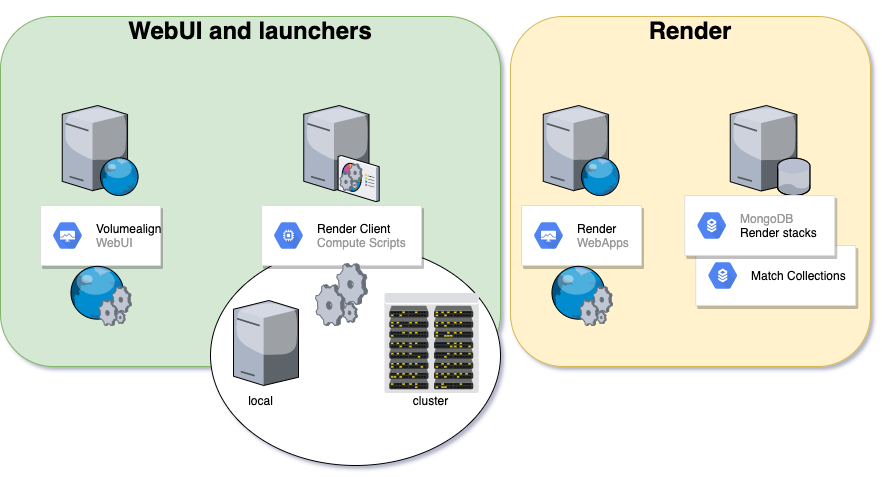

The diagram above was exported from draw.io. Its source (the exported page's mxGraphModel, read from the mxfile embedded in the PNG):
<mxGraphModel dx="2276" dy="860" grid="1" gridSize="10" guides="1" tooltips="1" connect="1" arrows="1" fold="1" page="1" pageScale="1" pageWidth="850" pageHeight="1100" math="0" shadow="1">
  <root>
    <mxCell id="0" />
    <mxCell id="1" parent="0" />
    <mxCell id="22vu_xdkGZiV8my5shRB-4" value="&lt;h1&gt;WebUI and launchers&lt;/h1&gt;&lt;div&gt;&lt;br&gt;&lt;/div&gt;&lt;div&gt;&lt;br&gt;&lt;/div&gt;&lt;div&gt;&lt;br&gt;&lt;/div&gt;&lt;div&gt;&lt;br&gt;&lt;/div&gt;&lt;div&gt;&lt;br&gt;&lt;/div&gt;&lt;div&gt;&lt;br&gt;&lt;/div&gt;&lt;div&gt;&lt;br&gt;&lt;/div&gt;&lt;div&gt;&lt;br&gt;&lt;/div&gt;&lt;div&gt;&lt;br&gt;&lt;/div&gt;&lt;div&gt;&lt;br&gt;&lt;/div&gt;&lt;div&gt;&lt;br&gt;&lt;/div&gt;&lt;div&gt;&lt;br&gt;&lt;/div&gt;&lt;div&gt;&lt;br&gt;&lt;/div&gt;&lt;div&gt;&lt;br&gt;&lt;/div&gt;&lt;div&gt;&lt;br&gt;&lt;/div&gt;&lt;div&gt;&lt;br&gt;&lt;/div&gt;&lt;div&gt;&lt;br&gt;&lt;/div&gt;&lt;div&gt;&lt;br&gt;&lt;/div&gt;&lt;div&gt;&lt;br&gt;&lt;/div&gt;&lt;div&gt;&lt;br&gt;&lt;/div&gt;&lt;div&gt;&lt;br&gt;&lt;/div&gt;&lt;div&gt;&lt;br&gt;&lt;/div&gt;&lt;div&gt;&lt;br&gt;&lt;/div&gt;" style="rounded=1;whiteSpace=wrap;html=1;fillColor=#d5e8d4;strokeColor=#82b366;" vertex="1" parent="1">
      <mxGeometry x="-20" y="41" width="500" height="350" as="geometry" />
    </mxCell>
    <mxCell id="22vu_xdkGZiV8my5shRB-1" value="" style="ellipse;whiteSpace=wrap;html=1;" vertex="1" parent="1">
      <mxGeometry x="190" y="270" width="290" height="220" as="geometry" />
    </mxCell>
    <mxCell id="_P6ndl_NtBqfCneQ8vfW-1" value="&lt;h1&gt;Render&lt;/h1&gt;&lt;div&gt;&lt;br&gt;&lt;/div&gt;&lt;div&gt;&lt;br&gt;&lt;/div&gt;&lt;div&gt;&lt;br&gt;&lt;/div&gt;&lt;div&gt;&lt;br&gt;&lt;/div&gt;&lt;div&gt;&lt;br&gt;&lt;/div&gt;&lt;div&gt;&lt;br&gt;&lt;/div&gt;&lt;div&gt;&lt;br&gt;&lt;/div&gt;&lt;div&gt;&lt;br&gt;&lt;/div&gt;&lt;div&gt;&lt;br&gt;&lt;/div&gt;&lt;div&gt;&lt;br&gt;&lt;/div&gt;&lt;div&gt;&lt;br&gt;&lt;/div&gt;&lt;div&gt;&lt;br&gt;&lt;/div&gt;&lt;div&gt;&lt;br&gt;&lt;/div&gt;&lt;div&gt;&lt;br&gt;&lt;/div&gt;&lt;div&gt;&lt;br&gt;&lt;/div&gt;&lt;div&gt;&lt;br&gt;&lt;/div&gt;&lt;div&gt;&lt;br&gt;&lt;/div&gt;&lt;div&gt;&lt;br&gt;&lt;/div&gt;&lt;div&gt;&lt;br&gt;&lt;/div&gt;&lt;div&gt;&lt;br&gt;&lt;/div&gt;&lt;div&gt;&lt;br&gt;&lt;/div&gt;&lt;div&gt;&lt;br&gt;&lt;/div&gt;&lt;div&gt;&lt;br&gt;&lt;/div&gt;" style="rounded=1;whiteSpace=wrap;html=1;fillColor=#fff2cc;strokeColor=#d6b656;" parent="1" vertex="1">
      <mxGeometry x="490" y="41" width="360" height="350" as="geometry" />
    </mxCell>
    <mxCell id="05P3TEuLgaPyhXDfoOm5-20" value="" style="group" parent="1" vertex="1" connectable="0">
      <mxGeometry x="664.25" y="130" width="171" height="200" as="geometry" />
    </mxCell>
    <mxCell id="05P3TEuLgaPyhXDfoOm5-9" value="" style="verticalLabelPosition=bottom;aspect=fixed;html=1;verticalAlign=top;strokeColor=none;align=center;outlineConnect=0;shape=mxgraph.citrix.database_server;" parent="05P3TEuLgaPyhXDfoOm5-20" vertex="1">
      <mxGeometry x="45.5" width="80" height="90" as="geometry" />
    </mxCell>
    <mxCell id="05P3TEuLgaPyhXDfoOm5-11" value="" style="group" parent="05P3TEuLgaPyhXDfoOm5-20" vertex="1" connectable="0">
      <mxGeometry y="90" width="171" height="110" as="geometry" />
    </mxCell>
    <mxCell id="05P3TEuLgaPyhXDfoOm5-7" value="" style="strokeColor=#dddddd;shadow=1;strokeWidth=1;rounded=1;absoluteArcSize=1;arcSize=2;" parent="05P3TEuLgaPyhXDfoOm5-11" vertex="1">
      <mxGeometry x="11" y="50" width="160" height="60" as="geometry" />
    </mxCell>
    <mxCell id="05P3TEuLgaPyhXDfoOm5-8" value="&lt;font color=&quot;#000000&quot;&gt;Match Collections&lt;br&gt;&lt;/font&gt;" style="dashed=0;connectable=0;html=1;fillColor=#5184F3;strokeColor=none;shape=mxgraph.gcp2.hexIcon;prIcon=cloud_sql;part=1;labelPosition=right;verticalLabelPosition=middle;align=left;verticalAlign=middle;spacingLeft=5;fontColor=#999999;fontSize=12;" parent="05P3TEuLgaPyhXDfoOm5-7" vertex="1">
      <mxGeometry y="0.5" width="44" height="39" relative="1" as="geometry">
        <mxPoint x="5" y="-19.5" as="offset" />
      </mxGeometry>
    </mxCell>
    <mxCell id="05P3TEuLgaPyhXDfoOm5-5" value="" style="strokeColor=#dddddd;shadow=1;strokeWidth=1;rounded=1;absoluteArcSize=1;arcSize=2;" parent="05P3TEuLgaPyhXDfoOm5-11" vertex="1">
      <mxGeometry width="150" height="60" as="geometry" />
    </mxCell>
    <mxCell id="05P3TEuLgaPyhXDfoOm5-6" value="MongoDB&lt;br&gt;&lt;font color=&quot;#000000&quot;&gt;Render stacks&lt;/font&gt;" style="dashed=0;connectable=0;html=1;fillColor=#5184F3;strokeColor=none;shape=mxgraph.gcp2.hexIcon;prIcon=cloud_sql;part=1;labelPosition=right;verticalLabelPosition=middle;align=left;verticalAlign=middle;spacingLeft=5;fontColor=#999999;fontSize=12;" parent="05P3TEuLgaPyhXDfoOm5-5" vertex="1">
      <mxGeometry y="0.5" width="44" height="39" relative="1" as="geometry">
        <mxPoint x="5" y="-19.5" as="offset" />
      </mxGeometry>
    </mxCell>
    <mxCell id="05P3TEuLgaPyhXDfoOm5-28" value="" style="group" parent="1" vertex="1" connectable="0">
      <mxGeometry x="501" y="130" width="120" height="220" as="geometry" />
    </mxCell>
    <mxCell id="05P3TEuLgaPyhXDfoOm5-19" value="" style="group" parent="05P3TEuLgaPyhXDfoOm5-28" vertex="1" connectable="0">
      <mxGeometry width="120" height="160" as="geometry" />
    </mxCell>
    <mxCell id="05P3TEuLgaPyhXDfoOm5-12" value="" style="verticalLabelPosition=bottom;aspect=fixed;html=1;verticalAlign=top;strokeColor=none;align=center;outlineConnect=0;shape=mxgraph.citrix.web_server;" parent="05P3TEuLgaPyhXDfoOm5-19" vertex="1">
      <mxGeometry x="21.75" width="76.5" height="90" as="geometry" />
    </mxCell>
    <mxCell id="05P3TEuLgaPyhXDfoOm5-17" value="" style="strokeColor=#dddddd;shadow=1;strokeWidth=1;rounded=1;absoluteArcSize=1;arcSize=2;" parent="05P3TEuLgaPyhXDfoOm5-19" vertex="1">
      <mxGeometry y="100" width="120" height="60" as="geometry" />
    </mxCell>
    <mxCell id="05P3TEuLgaPyhXDfoOm5-18" value="&lt;font color=&quot;#000000&quot;&gt;Render&lt;/font&gt;&lt;br&gt;WebApps" style="dashed=0;connectable=0;html=1;fillColor=#5184F3;strokeColor=none;shape=mxgraph.gcp2.hexIcon;prIcon=cloud_deployment_manager;part=1;labelPosition=right;verticalLabelPosition=middle;align=left;verticalAlign=middle;spacingLeft=5;fontColor=#999999;fontSize=12;" parent="05P3TEuLgaPyhXDfoOm5-17" vertex="1">
      <mxGeometry y="0.5" width="44" height="39" relative="1" as="geometry">
        <mxPoint x="5" y="-19.5" as="offset" />
      </mxGeometry>
    </mxCell>
    <mxCell id="05P3TEuLgaPyhXDfoOm5-23" value="" style="verticalLabelPosition=bottom;aspect=fixed;html=1;verticalAlign=top;strokeColor=none;align=center;outlineConnect=0;shape=mxgraph.citrix.web_service;" parent="05P3TEuLgaPyhXDfoOm5-28" vertex="1">
      <mxGeometry x="28" y="160" width="63" height="60" as="geometry" />
    </mxCell>
    <mxCell id="05P3TEuLgaPyhXDfoOm5-29" value="" style="group" parent="1" vertex="1" connectable="0">
      <mxGeometry x="213" y="300" width="297.5" height="135" as="geometry" />
    </mxCell>
    <mxCell id="05P3TEuLgaPyhXDfoOm5-33" value="" style="group" parent="05P3TEuLgaPyhXDfoOm5-29" vertex="1" connectable="0">
      <mxGeometry y="17.5" width="245.44" height="100" as="geometry" />
    </mxCell>
    <mxCell id="05P3TEuLgaPyhXDfoOm5-24" value="" style="verticalLabelPosition=bottom;aspect=fixed;html=1;verticalAlign=top;strokeColor=none;align=center;outlineConnect=0;shape=mxgraph.citrix.datacenter;" parent="05P3TEuLgaPyhXDfoOm5-33" vertex="1">
      <mxGeometry x="151" width="94.44" height="100" as="geometry" />
    </mxCell>
    <mxCell id="05P3TEuLgaPyhXDfoOm5-25" value="" style="verticalLabelPosition=bottom;aspect=fixed;html=1;verticalAlign=top;strokeColor=none;align=center;outlineConnect=0;shape=mxgraph.citrix.license_server;" parent="05P3TEuLgaPyhXDfoOm5-33" vertex="1">
      <mxGeometry y="7.5" width="65" height="85" as="geometry" />
    </mxCell>
    <mxCell id="05P3TEuLgaPyhXDfoOm5-32" value="" style="group" parent="1" vertex="1" connectable="0">
      <mxGeometry x="241" y="130" width="160" height="220" as="geometry" />
    </mxCell>
    <mxCell id="05P3TEuLgaPyhXDfoOm5-26" value="" style="strokeColor=#dddddd;shadow=1;strokeWidth=1;rounded=1;absoluteArcSize=1;arcSize=2;" parent="05P3TEuLgaPyhXDfoOm5-32" vertex="1">
      <mxGeometry y="100" width="160" height="60" as="geometry" />
    </mxCell>
    <mxCell id="05P3TEuLgaPyhXDfoOm5-27" value="&lt;font color=&quot;#000000&quot;&gt;Render Client&lt;/font&gt;&lt;br&gt;Compute Scripts" style="dashed=0;connectable=0;html=1;fillColor=#5184F3;strokeColor=none;shape=mxgraph.gcp2.hexIcon;prIcon=compute_engine;part=1;labelPosition=right;verticalLabelPosition=middle;align=left;verticalAlign=middle;spacingLeft=5;fontColor=#999999;fontSize=12;" parent="05P3TEuLgaPyhXDfoOm5-26" vertex="1">
      <mxGeometry y="0.5" width="44" height="39" relative="1" as="geometry">
        <mxPoint x="5" y="-19.5" as="offset" />
      </mxGeometry>
    </mxCell>
    <mxCell id="05P3TEuLgaPyhXDfoOm5-30" value="" style="group" parent="05P3TEuLgaPyhXDfoOm5-32" vertex="1" connectable="0">
      <mxGeometry x="42.25" width="75.5" height="220" as="geometry" />
    </mxCell>
    <mxCell id="05P3TEuLgaPyhXDfoOm5-22" value="" style="verticalLabelPosition=bottom;aspect=fixed;html=1;verticalAlign=top;strokeColor=none;align=center;outlineConnect=0;shape=mxgraph.citrix.command_center;" parent="05P3TEuLgaPyhXDfoOm5-30" vertex="1">
      <mxGeometry width="75.5" height="96" as="geometry" />
    </mxCell>
    <mxCell id="05P3TEuLgaPyhXDfoOm5-21" value="" style="verticalLabelPosition=bottom;aspect=fixed;html=1;verticalAlign=top;strokeColor=none;align=center;outlineConnect=0;shape=mxgraph.citrix.process;" parent="05P3TEuLgaPyhXDfoOm5-30" vertex="1">
      <mxGeometry x="11.75" y="158" width="52" height="62" as="geometry" />
    </mxCell>
    <mxCell id="05P3TEuLgaPyhXDfoOm5-36" value="" style="group" parent="1" vertex="1" connectable="0">
      <mxGeometry x="20" y="130" width="120" height="220" as="geometry" />
    </mxCell>
    <mxCell id="05P3TEuLgaPyhXDfoOm5-37" value="" style="group" parent="05P3TEuLgaPyhXDfoOm5-36" vertex="1" connectable="0">
      <mxGeometry width="120" height="160" as="geometry" />
    </mxCell>
    <mxCell id="05P3TEuLgaPyhXDfoOm5-38" value="" style="verticalLabelPosition=bottom;aspect=fixed;html=1;verticalAlign=top;strokeColor=none;align=center;outlineConnect=0;shape=mxgraph.citrix.web_server;" parent="05P3TEuLgaPyhXDfoOm5-37" vertex="1">
      <mxGeometry x="21.75" width="76.5" height="90" as="geometry" />
    </mxCell>
    <mxCell id="05P3TEuLgaPyhXDfoOm5-39" value="" style="strokeColor=#dddddd;shadow=1;strokeWidth=1;rounded=1;absoluteArcSize=1;arcSize=2;" parent="05P3TEuLgaPyhXDfoOm5-37" vertex="1">
      <mxGeometry y="100" width="120" height="60" as="geometry" />
    </mxCell>
    <mxCell id="05P3TEuLgaPyhXDfoOm5-40" value="&lt;font color=&quot;#000000&quot;&gt;&lt;a href=&quot;https://git.embl.de/schorb/volumealign&quot;&gt;Volumealign&lt;/a&gt;&lt;/font&gt;&lt;br&gt;WebUI" style="dashed=0;connectable=0;html=1;fillColor=#5184F3;strokeColor=none;shape=mxgraph.gcp2.hexIcon;prIcon=cloud_deployment_manager;part=1;labelPosition=right;verticalLabelPosition=middle;align=left;verticalAlign=middle;spacingLeft=5;fontColor=#999999;fontSize=12;" parent="05P3TEuLgaPyhXDfoOm5-39" vertex="1">
      <mxGeometry y="0.5" width="44" height="39" relative="1" as="geometry">
        <mxPoint x="5" y="-19.5" as="offset" />
      </mxGeometry>
    </mxCell>
    <mxCell id="05P3TEuLgaPyhXDfoOm5-41" value="" style="verticalLabelPosition=bottom;aspect=fixed;html=1;verticalAlign=top;strokeColor=none;align=center;outlineConnect=0;shape=mxgraph.citrix.web_service;" parent="05P3TEuLgaPyhXDfoOm5-36" vertex="1">
      <mxGeometry x="28" y="160" width="63" height="60" as="geometry" />
    </mxCell>
    <mxCell id="22vu_xdkGZiV8my5shRB-2" value="local" style="text;html=1;align=center;verticalAlign=middle;resizable=0;points=[];autosize=1;" vertex="1" parent="1">
      <mxGeometry x="220" y="415" width="40" height="20" as="geometry" />
    </mxCell>
    <mxCell id="22vu_xdkGZiV8my5shRB-3" value="cluster" style="text;html=1;align=center;verticalAlign=middle;resizable=0;points=[];autosize=1;" vertex="1" parent="1">
      <mxGeometry x="385" y="415" width="50" height="20" as="geometry" />
    </mxCell>
  </root>
</mxGraphModel>